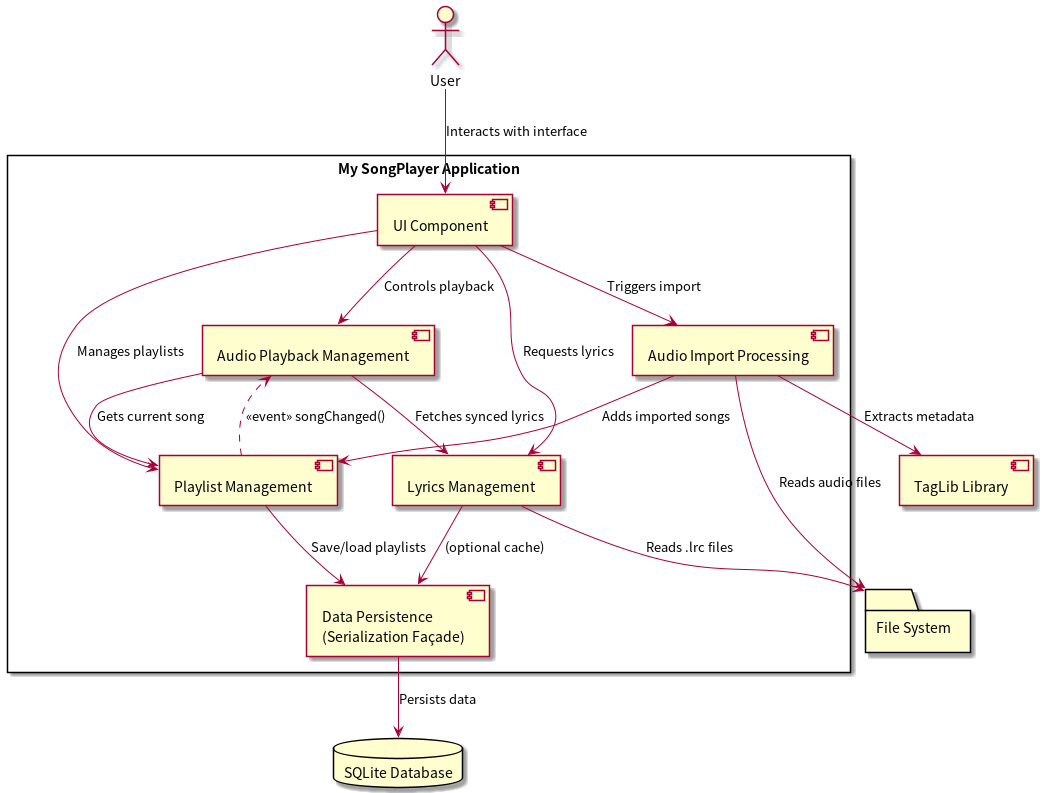

The diagram above was rendered by PlantUML. Its source (embedded in the PNG):
@startuml
actor User

rectangle "My SongPlayer Application" {
    component "UI Component" as UI
    component "Audio Playback Management" as Player
    component "Playlist Management" as Playlist
    component "Audio Import Processing" as Import
    component "Lyrics Management" as Lyrics
    component "Data Persistence\n(Serialization Façade)" as Storage
}

database "SQLite Database" as DB
folder "File System" as FS
component "TagLib Library" as TagLib

User --> UI : Interacts with interface
UI --> Player : Controls playback
UI --> Playlist : Manages playlists
UI --> Import : Triggers import
UI --> Lyrics : Requests lyrics

Player --> Playlist : Gets current song
Player --> Lyrics : Fetches synced lyrics

Playlist --> Storage : Save/load playlists
Playlist ..> Player : <<event>> songChanged()

Import --> FS : Reads audio files
Import --> TagLib : Extracts metadata
Import --> Playlist : Adds imported songs

Lyrics --> FS : Reads .lrc files
Lyrics --> Storage : (optional cache)

Storage --> DB : Persists data
@enduml